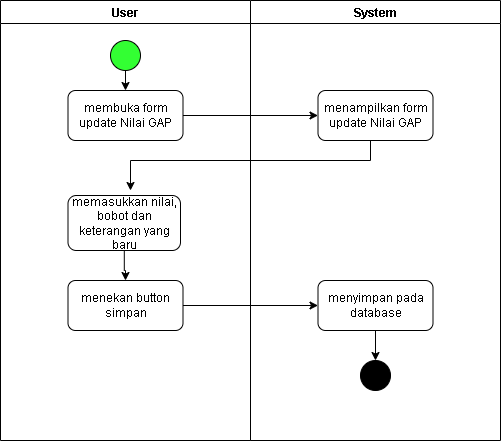

The diagram above was exported from draw.io. Its source (the exported page's mxGraphModel, read from the mxfile embedded in the PNG):
<mxGraphModel dx="1108" dy="436" grid="1" gridSize="10" guides="1" tooltips="1" connect="1" arrows="1" fold="1" page="1" pageScale="1" pageWidth="850" pageHeight="1100" math="0" shadow="0">
  <root>
    <mxCell id="0" />
    <mxCell id="1" parent="0" />
    <mxCell id="kI1ZF1fOE71NvHcSy_Lk-1" value="User" style="swimlane;startSize=23;" vertex="1" parent="1">
      <mxGeometry x="160" y="60" width="250" height="440" as="geometry" />
    </mxCell>
    <mxCell id="kI1ZF1fOE71NvHcSy_Lk-2" value="" style="ellipse;whiteSpace=wrap;html=1;aspect=fixed;fillColor=#33FF33;" vertex="1" parent="kI1ZF1fOE71NvHcSy_Lk-1">
      <mxGeometry x="110" y="40" width="30" height="30" as="geometry" />
    </mxCell>
    <mxCell id="kI1ZF1fOE71NvHcSy_Lk-3" value="membuka form update Nilai GAP" style="rounded=1;whiteSpace=wrap;html=1;" vertex="1" parent="kI1ZF1fOE71NvHcSy_Lk-1">
      <mxGeometry x="67.5" y="90" width="115" height="50" as="geometry" />
    </mxCell>
    <mxCell id="kI1ZF1fOE71NvHcSy_Lk-4" value="" style="edgeStyle=orthogonalEdgeStyle;rounded=0;orthogonalLoop=1;jettySize=auto;html=1;" edge="1" parent="kI1ZF1fOE71NvHcSy_Lk-1" source="kI1ZF1fOE71NvHcSy_Lk-5" target="kI1ZF1fOE71NvHcSy_Lk-7">
      <mxGeometry relative="1" as="geometry" />
    </mxCell>
    <mxCell id="kI1ZF1fOE71NvHcSy_Lk-5" value="memasukkan nilai, bobot dan keterangan yang baru" style="rounded=1;whiteSpace=wrap;html=1;" vertex="1" parent="kI1ZF1fOE71NvHcSy_Lk-1">
      <mxGeometry x="67.5" y="195" width="112.5" height="55" as="geometry" />
    </mxCell>
    <mxCell id="kI1ZF1fOE71NvHcSy_Lk-6" value="" style="endArrow=classic;html=1;rounded=0;entryX=0.5;entryY=0;entryDx=0;entryDy=0;exitX=0.5;exitY=1;exitDx=0;exitDy=0;" edge="1" parent="kI1ZF1fOE71NvHcSy_Lk-1" source="kI1ZF1fOE71NvHcSy_Lk-2" target="kI1ZF1fOE71NvHcSy_Lk-3">
      <mxGeometry width="50" height="50" relative="1" as="geometry">
        <mxPoint x="120" y="70" as="sourcePoint" />
        <mxPoint x="170" y="20" as="targetPoint" />
      </mxGeometry>
    </mxCell>
    <mxCell id="kI1ZF1fOE71NvHcSy_Lk-7" value="menekan button simpan" style="rounded=1;whiteSpace=wrap;html=1;" vertex="1" parent="kI1ZF1fOE71NvHcSy_Lk-1">
      <mxGeometry x="67.5" y="280" width="115" height="50" as="geometry" />
    </mxCell>
    <mxCell id="kI1ZF1fOE71NvHcSy_Lk-8" value="System" style="swimlane;startSize=23;" vertex="1" parent="1">
      <mxGeometry x="410" y="60" width="250" height="440" as="geometry" />
    </mxCell>
    <mxCell id="kI1ZF1fOE71NvHcSy_Lk-9" value="menampilkan form update Nilai GAP" style="rounded=1;whiteSpace=wrap;html=1;" vertex="1" parent="kI1ZF1fOE71NvHcSy_Lk-8">
      <mxGeometry x="67.5" y="90" width="115" height="50" as="geometry" />
    </mxCell>
    <mxCell id="kI1ZF1fOE71NvHcSy_Lk-10" style="edgeStyle=orthogonalEdgeStyle;rounded=0;orthogonalLoop=1;jettySize=auto;html=1;" edge="1" parent="kI1ZF1fOE71NvHcSy_Lk-8" source="kI1ZF1fOE71NvHcSy_Lk-11" target="kI1ZF1fOE71NvHcSy_Lk-12">
      <mxGeometry relative="1" as="geometry" />
    </mxCell>
    <mxCell id="kI1ZF1fOE71NvHcSy_Lk-11" value="menyimpan pada database" style="rounded=1;whiteSpace=wrap;html=1;" vertex="1" parent="kI1ZF1fOE71NvHcSy_Lk-8">
      <mxGeometry x="67.5" y="280" width="115" height="50" as="geometry" />
    </mxCell>
    <mxCell id="kI1ZF1fOE71NvHcSy_Lk-12" value="" style="ellipse;whiteSpace=wrap;html=1;aspect=fixed;fillColor=#000000;" vertex="1" parent="kI1ZF1fOE71NvHcSy_Lk-8">
      <mxGeometry x="110" y="360" width="30" height="30" as="geometry" />
    </mxCell>
    <mxCell id="kI1ZF1fOE71NvHcSy_Lk-13" value="" style="endArrow=classic;html=1;rounded=0;entryX=0;entryY=0.5;entryDx=0;entryDy=0;exitX=1;exitY=0.5;exitDx=0;exitDy=0;" edge="1" parent="1" source="kI1ZF1fOE71NvHcSy_Lk-3" target="kI1ZF1fOE71NvHcSy_Lk-9">
      <mxGeometry width="50" height="50" relative="1" as="geometry">
        <mxPoint x="455" y="200" as="sourcePoint" />
        <mxPoint x="455" y="220" as="targetPoint" />
      </mxGeometry>
    </mxCell>
    <mxCell id="kI1ZF1fOE71NvHcSy_Lk-14" style="edgeStyle=orthogonalEdgeStyle;rounded=0;orthogonalLoop=1;jettySize=auto;html=1;" edge="1" parent="1" source="kI1ZF1fOE71NvHcSy_Lk-9">
      <mxGeometry relative="1" as="geometry">
        <mxPoint x="290" y="250" as="targetPoint" />
        <Array as="points">
          <mxPoint x="530" y="220" />
          <mxPoint x="290" y="220" />
        </Array>
      </mxGeometry>
    </mxCell>
    <mxCell id="kI1ZF1fOE71NvHcSy_Lk-15" style="edgeStyle=orthogonalEdgeStyle;rounded=0;orthogonalLoop=1;jettySize=auto;html=1;" edge="1" parent="1" source="kI1ZF1fOE71NvHcSy_Lk-7" target="kI1ZF1fOE71NvHcSy_Lk-11">
      <mxGeometry relative="1" as="geometry" />
    </mxCell>
  </root>
</mxGraphModel>